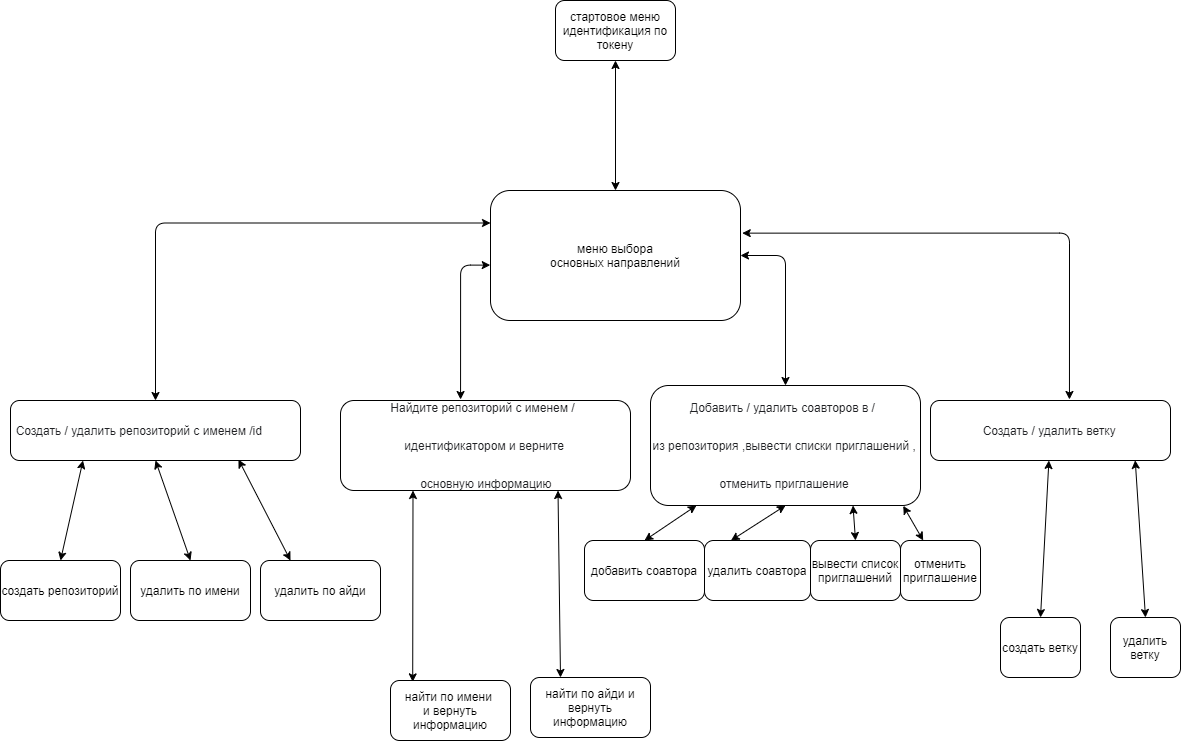

The diagram above was exported from draw.io. Its source (the exported page's mxGraphModel, read from the mxfile embedded in the PNG):
<mxGraphModel dx="-131" dy="580" grid="1" gridSize="10" guides="1" tooltips="1" connect="1" arrows="1" fold="1" page="1" pageScale="1" pageWidth="1169" pageHeight="1654" math="0" shadow="0">
  <root>
    <mxCell id="0" />
    <mxCell id="1" parent="0" />
    <mxCell id="GD55HeQjBIzNBaFYB_B4-1" value="меню выбора&lt;br&gt;основных направлений" style="rounded=1;whiteSpace=wrap;html=1;" vertex="1" parent="1">
      <mxGeometry x="1660" y="310" width="250" height="130" as="geometry" />
    </mxCell>
    <mxCell id="GD55HeQjBIzNBaFYB_B4-2" value="&lt;font style=&quot;vertical-align: inherit&quot;&gt;&lt;font style=&quot;vertical-align: inherit&quot;&gt;стартовое меню&lt;br&gt;идентификация по токену&lt;/font&gt;&lt;/font&gt;" style="rounded=1;whiteSpace=wrap;html=1;" vertex="1" parent="1">
      <mxGeometry x="1725" y="120" width="120" height="60" as="geometry" />
    </mxCell>
    <mxCell id="GD55HeQjBIzNBaFYB_B4-3" value="" style="endArrow=classic;startArrow=classic;html=1;entryX=0.5;entryY=1;entryDx=0;entryDy=0;exitX=0.5;exitY=0;exitDx=0;exitDy=0;" edge="1" parent="1" source="GD55HeQjBIzNBaFYB_B4-1" target="GD55HeQjBIzNBaFYB_B4-2">
      <mxGeometry width="50" height="50" relative="1" as="geometry">
        <mxPoint x="1770" y="310" as="sourcePoint" />
        <mxPoint x="1820" y="260" as="targetPoint" />
      </mxGeometry>
    </mxCell>
    <mxCell id="GD55HeQjBIzNBaFYB_B4-4" value="&lt;pre class=&quot;tw-data-text tw-text-large XcVN5d tw-ta&quot; id=&quot;tw-target-text&quot; dir=&quot;ltr&quot; style=&quot;line-height: 36px ; border: none ; padding: 2px 0.14em 2px 0px ; position: relative ; margin-top: -2px ; margin-bottom: -2px ; resize: none ; font-family: inherit ; overflow: hidden ; text-align: left ; width: 277px ; overflow-wrap: break-word ; color: rgb(32 , 33 , 36)&quot;&gt;&lt;span lang=&quot;ru&quot;&gt;&lt;font style=&quot;font-size: 12px&quot;&gt;Создать / удалить репозиторий с именем /id&lt;/font&gt;&lt;/span&gt;&lt;/pre&gt;" style="rounded=1;whiteSpace=wrap;html=1;" vertex="1" parent="1">
      <mxGeometry x="1180" y="520" width="290" height="60" as="geometry" />
    </mxCell>
    <mxCell id="GD55HeQjBIzNBaFYB_B4-5" value="&lt;pre class=&quot;tw-data-text tw-text-large XcVN5d tw-ta&quot; id=&quot;tw-target-text&quot; dir=&quot;ltr&quot; style=&quot;line-height: 36px; border: none; padding: 2px 0.14em 2px 0px; position: relative; margin-top: -2px; margin-bottom: -2px; resize: none; font-family: inherit; overflow: hidden; width: 277px; overflow-wrap: break-word; color: rgb(32, 33, 36);&quot;&gt;&lt;span lang=&quot;ru&quot;&gt;&lt;font style=&quot;font-size: 12px&quot;&gt;Найдите репозиторий с именем / &lt;/font&gt;&lt;/span&gt;&lt;/pre&gt;&lt;pre class=&quot;tw-data-text tw-text-large XcVN5d tw-ta&quot; id=&quot;tw-target-text&quot; dir=&quot;ltr&quot; style=&quot;line-height: 36px; border: none; padding: 2px 0.14em 2px 0px; position: relative; margin-top: -2px; margin-bottom: -2px; resize: none; font-family: inherit; overflow: hidden; width: 277px; overflow-wrap: break-word; color: rgb(32, 33, 36);&quot;&gt;&lt;span lang=&quot;ru&quot;&gt;&lt;font style=&quot;font-size: 12px&quot;&gt;идентификатором и верните&lt;/font&gt;&lt;/span&gt;&lt;/pre&gt;&lt;pre class=&quot;tw-data-text tw-text-large XcVN5d tw-ta&quot; id=&quot;tw-target-text&quot; dir=&quot;ltr&quot; style=&quot;line-height: 36px; border: none; padding: 2px 0.14em 2px 0px; position: relative; margin-top: -2px; margin-bottom: -2px; resize: none; font-family: inherit; overflow: hidden; width: 277px; overflow-wrap: break-word; color: rgb(32, 33, 36);&quot;&gt;&lt;span lang=&quot;ru&quot;&gt;&lt;font style=&quot;font-size: 12px&quot;&gt; основную информацию&lt;/font&gt;&lt;/span&gt;&lt;/pre&gt;" style="rounded=1;whiteSpace=wrap;html=1;align=center;" vertex="1" parent="1">
      <mxGeometry x="1510" y="520" width="290" height="90" as="geometry" />
    </mxCell>
    <mxCell id="GD55HeQjBIzNBaFYB_B4-6" value="&lt;pre class=&quot;tw-data-text tw-text-large XcVN5d tw-ta&quot; id=&quot;tw-target-text&quot; dir=&quot;ltr&quot; style=&quot;line-height: 36px ; border: none ; padding: 2px 0.14em 2px 0px ; position: relative ; margin-top: -2px ; margin-bottom: -2px ; resize: none ; font-family: inherit ; overflow: hidden ; width: 277px ; overflow-wrap: break-word ; color: rgb(32 , 33 , 36)&quot;&gt;&lt;span lang=&quot;ru&quot;&gt;&lt;font style=&quot;font-size: 12px&quot;&gt;Добавить / удалить соавторов в / &lt;/font&gt;&lt;/span&gt;&lt;/pre&gt;&lt;pre class=&quot;tw-data-text tw-text-large XcVN5d tw-ta&quot; id=&quot;tw-target-text&quot; dir=&quot;ltr&quot; style=&quot;line-height: 36px ; border: none ; padding: 2px 0.14em 2px 0px ; position: relative ; margin-top: -2px ; margin-bottom: -2px ; resize: none ; font-family: inherit ; overflow: hidden ; width: 277px ; overflow-wrap: break-word ; color: rgb(32 , 33 , 36)&quot;&gt;&lt;span lang=&quot;ru&quot;&gt;&lt;font style=&quot;font-size: 12px&quot;&gt;из репозитория ,вывести списки приглашений ,&lt;/font&gt;&lt;/span&gt;&lt;/pre&gt;&lt;pre class=&quot;tw-data-text tw-text-large XcVN5d tw-ta&quot; id=&quot;tw-target-text&quot; dir=&quot;ltr&quot; style=&quot;line-height: 36px ; border: none ; padding: 2px 0.14em 2px 0px ; position: relative ; margin-top: -2px ; margin-bottom: -2px ; resize: none ; font-family: inherit ; overflow: hidden ; width: 277px ; overflow-wrap: break-word ; color: rgb(32 , 33 , 36)&quot;&gt;&lt;span lang=&quot;ru&quot;&gt;&lt;font style=&quot;font-size: 12px&quot;&gt;отменить приглашение&lt;/font&gt;&lt;/span&gt;&lt;/pre&gt;" style="rounded=1;whiteSpace=wrap;html=1;align=center;" vertex="1" parent="1">
      <mxGeometry x="1820" y="505" width="270" height="120" as="geometry" />
    </mxCell>
    <mxCell id="GD55HeQjBIzNBaFYB_B4-7" value="&lt;pre class=&quot;tw-data-text tw-text-large XcVN5d tw-ta&quot; id=&quot;tw-target-text&quot; dir=&quot;ltr&quot; style=&quot;line-height: 36px ; border: none ; padding: 2px 0.14em 2px 0px ; position: relative ; margin-top: -2px ; margin-bottom: -2px ; resize: none ; font-family: inherit ; overflow: hidden ; width: 277px ; overflow-wrap: break-word ; color: rgb(32 , 33 , 36)&quot;&gt;&lt;span lang=&quot;ru&quot;&gt;&lt;font style=&quot;font-size: 12px&quot;&gt;Создать / удалить ветку&lt;/font&gt;&lt;/span&gt;&lt;/pre&gt;" style="rounded=1;whiteSpace=wrap;html=1;align=center;" vertex="1" parent="1">
      <mxGeometry x="2100" y="520" width="240" height="60" as="geometry" />
    </mxCell>
    <mxCell id="GD55HeQjBIzNBaFYB_B4-18" value="" style="endArrow=classic;startArrow=classic;html=1;edgeStyle=orthogonalEdgeStyle;entryX=0.579;entryY=-0.017;entryDx=0;entryDy=0;entryPerimeter=0;exitX=1.007;exitY=0.328;exitDx=0;exitDy=0;exitPerimeter=0;" edge="1" parent="1" source="GD55HeQjBIzNBaFYB_B4-1" target="GD55HeQjBIzNBaFYB_B4-7">
      <mxGeometry width="50" height="50" relative="1" as="geometry">
        <mxPoint x="2040" y="420" as="sourcePoint" />
        <mxPoint x="2090" y="370" as="targetPoint" />
      </mxGeometry>
    </mxCell>
    <mxCell id="GD55HeQjBIzNBaFYB_B4-23" value="" style="endArrow=classic;startArrow=classic;html=1;entryX=1;entryY=0.5;entryDx=0;entryDy=0;exitX=0.5;exitY=0;exitDx=0;exitDy=0;edgeStyle=orthogonalEdgeStyle;" edge="1" parent="1" source="GD55HeQjBIzNBaFYB_B4-6" target="GD55HeQjBIzNBaFYB_B4-1">
      <mxGeometry width="50" height="50" relative="1" as="geometry">
        <mxPoint x="1850" y="510" as="sourcePoint" />
        <mxPoint x="1900" y="460" as="targetPoint" />
      </mxGeometry>
    </mxCell>
    <mxCell id="GD55HeQjBIzNBaFYB_B4-24" value="" style="endArrow=classic;startArrow=classic;html=1;exitX=0.5;exitY=0;exitDx=0;exitDy=0;edgeStyle=orthogonalEdgeStyle;entryX=0;entryY=0.25;entryDx=0;entryDy=0;" edge="1" parent="1" source="GD55HeQjBIzNBaFYB_B4-4" target="GD55HeQjBIzNBaFYB_B4-1">
      <mxGeometry width="50" height="50" relative="1" as="geometry">
        <mxPoint x="1430" y="440" as="sourcePoint" />
        <mxPoint x="1630" y="350" as="targetPoint" />
      </mxGeometry>
    </mxCell>
    <mxCell id="GD55HeQjBIzNBaFYB_B4-26" value="" style="endArrow=classic;startArrow=classic;html=1;entryX=-0.001;entryY=0.574;entryDx=0;entryDy=0;entryPerimeter=0;edgeStyle=orthogonalEdgeStyle;exitX=0.414;exitY=-0.011;exitDx=0;exitDy=0;exitPerimeter=0;" edge="1" parent="1" source="GD55HeQjBIzNBaFYB_B4-5" target="GD55HeQjBIzNBaFYB_B4-1">
      <mxGeometry width="50" height="50" relative="1" as="geometry">
        <mxPoint x="1550" y="510" as="sourcePoint" />
        <mxPoint x="1600" y="460" as="targetPoint" />
      </mxGeometry>
    </mxCell>
    <mxCell id="GD55HeQjBIzNBaFYB_B4-27" value="создать репозиторий" style="rounded=1;whiteSpace=wrap;html=1;align=center;" vertex="1" parent="1">
      <mxGeometry x="1170" y="680" width="120" height="60" as="geometry" />
    </mxCell>
    <mxCell id="GD55HeQjBIzNBaFYB_B4-28" value="удалить по имени" style="rounded=1;whiteSpace=wrap;html=1;align=center;" vertex="1" parent="1">
      <mxGeometry x="1300" y="680" width="120" height="60" as="geometry" />
    </mxCell>
    <mxCell id="GD55HeQjBIzNBaFYB_B4-29" value="удалить по айди" style="rounded=1;whiteSpace=wrap;html=1;align=center;" vertex="1" parent="1">
      <mxGeometry x="1430" y="680" width="120" height="60" as="geometry" />
    </mxCell>
    <mxCell id="GD55HeQjBIzNBaFYB_B4-30" value="" style="endArrow=classic;startArrow=classic;html=1;entryX=0.25;entryY=1;entryDx=0;entryDy=0;exitX=0.5;exitY=0;exitDx=0;exitDy=0;" edge="1" parent="1" source="GD55HeQjBIzNBaFYB_B4-27" target="GD55HeQjBIzNBaFYB_B4-4">
      <mxGeometry width="50" height="50" relative="1" as="geometry">
        <mxPoint x="1210" y="660" as="sourcePoint" />
        <mxPoint x="1260" y="610" as="targetPoint" />
      </mxGeometry>
    </mxCell>
    <mxCell id="GD55HeQjBIzNBaFYB_B4-31" value="" style="endArrow=classic;startArrow=classic;html=1;entryX=0.5;entryY=1;entryDx=0;entryDy=0;exitX=0.5;exitY=0;exitDx=0;exitDy=0;" edge="1" parent="1" source="GD55HeQjBIzNBaFYB_B4-28" target="GD55HeQjBIzNBaFYB_B4-4">
      <mxGeometry width="50" height="50" relative="1" as="geometry">
        <mxPoint x="1320" y="660" as="sourcePoint" />
        <mxPoint x="1370" y="610" as="targetPoint" />
      </mxGeometry>
    </mxCell>
    <mxCell id="GD55HeQjBIzNBaFYB_B4-32" value="" style="endArrow=classic;startArrow=classic;html=1;entryX=0.786;entryY=0.983;entryDx=0;entryDy=0;entryPerimeter=0;exitX=0.25;exitY=0;exitDx=0;exitDy=0;" edge="1" parent="1" source="GD55HeQjBIzNBaFYB_B4-29" target="GD55HeQjBIzNBaFYB_B4-4">
      <mxGeometry width="50" height="50" relative="1" as="geometry">
        <mxPoint x="1390" y="660" as="sourcePoint" />
        <mxPoint x="1440" y="610" as="targetPoint" />
      </mxGeometry>
    </mxCell>
    <mxCell id="GD55HeQjBIzNBaFYB_B4-33" value="найти по имени&amp;nbsp;&lt;br&gt;и вернуть информацию" style="rounded=1;whiteSpace=wrap;html=1;align=center;" vertex="1" parent="1">
      <mxGeometry x="1560" y="800" width="120" height="60" as="geometry" />
    </mxCell>
    <mxCell id="GD55HeQjBIzNBaFYB_B4-34" value="найти по айди и вернуть информацию" style="rounded=1;whiteSpace=wrap;html=1;align=center;" vertex="1" parent="1">
      <mxGeometry x="1700" y="797" width="120" height="60" as="geometry" />
    </mxCell>
    <mxCell id="GD55HeQjBIzNBaFYB_B4-35" value="" style="endArrow=classic;startArrow=classic;html=1;entryX=0.25;entryY=1;entryDx=0;entryDy=0;exitX=0.185;exitY=0.023;exitDx=0;exitDy=0;exitPerimeter=0;" edge="1" parent="1" source="GD55HeQjBIzNBaFYB_B4-33" target="GD55HeQjBIzNBaFYB_B4-5">
      <mxGeometry width="50" height="50" relative="1" as="geometry">
        <mxPoint x="1590" y="680" as="sourcePoint" />
        <mxPoint x="1640" y="630" as="targetPoint" />
      </mxGeometry>
    </mxCell>
    <mxCell id="GD55HeQjBIzNBaFYB_B4-36" value="" style="endArrow=classic;startArrow=classic;html=1;entryX=0.75;entryY=1;entryDx=0;entryDy=0;exitX=0.25;exitY=0;exitDx=0;exitDy=0;" edge="1" parent="1" source="GD55HeQjBIzNBaFYB_B4-34" target="GD55HeQjBIzNBaFYB_B4-5">
      <mxGeometry width="50" height="50" relative="1" as="geometry">
        <mxPoint x="1690" y="680" as="sourcePoint" />
        <mxPoint x="1740" y="630" as="targetPoint" />
      </mxGeometry>
    </mxCell>
    <mxCell id="GD55HeQjBIzNBaFYB_B4-37" value="добавить соавтора" style="rounded=1;whiteSpace=wrap;html=1;align=center;" vertex="1" parent="1">
      <mxGeometry x="1754" y="660" width="120" height="60" as="geometry" />
    </mxCell>
    <mxCell id="GD55HeQjBIzNBaFYB_B4-38" value="удалить соавтора" style="rounded=1;whiteSpace=wrap;html=1;align=center;" vertex="1" parent="1">
      <mxGeometry x="1874" y="660" width="106" height="60" as="geometry" />
    </mxCell>
    <mxCell id="GD55HeQjBIzNBaFYB_B4-39" value="вывести список приглашений" style="rounded=1;whiteSpace=wrap;html=1;align=center;" vertex="1" parent="1">
      <mxGeometry x="1980" y="660" width="90" height="60" as="geometry" />
    </mxCell>
    <mxCell id="GD55HeQjBIzNBaFYB_B4-41" value="отменить приглашение" style="rounded=1;whiteSpace=wrap;html=1;align=center;" vertex="1" parent="1">
      <mxGeometry x="2070" y="660" width="80" height="60" as="geometry" />
    </mxCell>
    <mxCell id="GD55HeQjBIzNBaFYB_B4-42" value="" style="endArrow=classic;startArrow=classic;html=1;exitX=0.5;exitY=0;exitDx=0;exitDy=0;" edge="1" parent="1" source="GD55HeQjBIzNBaFYB_B4-37" target="GD55HeQjBIzNBaFYB_B4-6">
      <mxGeometry width="50" height="50" relative="1" as="geometry">
        <mxPoint x="1800" y="670" as="sourcePoint" />
        <mxPoint x="1850" y="620" as="targetPoint" />
      </mxGeometry>
    </mxCell>
    <mxCell id="GD55HeQjBIzNBaFYB_B4-43" value="" style="endArrow=classic;startArrow=classic;html=1;entryX=0.5;entryY=1;entryDx=0;entryDy=0;exitX=0.25;exitY=0;exitDx=0;exitDy=0;" edge="1" parent="1" source="GD55HeQjBIzNBaFYB_B4-38" target="GD55HeQjBIzNBaFYB_B4-6">
      <mxGeometry width="50" height="50" relative="1" as="geometry">
        <mxPoint x="1902" y="690" as="sourcePoint" />
        <mxPoint x="1952" y="640" as="targetPoint" />
      </mxGeometry>
    </mxCell>
    <mxCell id="GD55HeQjBIzNBaFYB_B4-44" value="" style="endArrow=classic;startArrow=classic;html=1;entryX=0.75;entryY=1;entryDx=0;entryDy=0;exitX=0.5;exitY=0;exitDx=0;exitDy=0;" edge="1" parent="1" source="GD55HeQjBIzNBaFYB_B4-39" target="GD55HeQjBIzNBaFYB_B4-6">
      <mxGeometry width="50" height="50" relative="1" as="geometry">
        <mxPoint x="1960" y="800" as="sourcePoint" />
        <mxPoint x="2010" y="750" as="targetPoint" />
      </mxGeometry>
    </mxCell>
    <mxCell id="GD55HeQjBIzNBaFYB_B4-45" value="" style="endArrow=classic;startArrow=classic;html=1;entryX=0.936;entryY=1.003;entryDx=0;entryDy=0;entryPerimeter=0;" edge="1" parent="1" source="GD55HeQjBIzNBaFYB_B4-41" target="GD55HeQjBIzNBaFYB_B4-6">
      <mxGeometry width="50" height="50" relative="1" as="geometry">
        <mxPoint x="2040" y="810" as="sourcePoint" />
        <mxPoint x="2090" y="760" as="targetPoint" />
      </mxGeometry>
    </mxCell>
    <mxCell id="GD55HeQjBIzNBaFYB_B4-47" value="создать ветку" style="rounded=1;whiteSpace=wrap;html=1;align=center;" vertex="1" parent="1">
      <mxGeometry x="2170" y="737" width="80" height="60" as="geometry" />
    </mxCell>
    <mxCell id="GD55HeQjBIzNBaFYB_B4-48" value="удалить ветку" style="rounded=1;whiteSpace=wrap;html=1;align=center;" vertex="1" parent="1">
      <mxGeometry x="2280" y="737" width="70" height="60" as="geometry" />
    </mxCell>
    <mxCell id="GD55HeQjBIzNBaFYB_B4-49" value="" style="endArrow=classic;startArrow=classic;html=1;exitX=0.5;exitY=0;exitDx=0;exitDy=0;" edge="1" parent="1" source="GD55HeQjBIzNBaFYB_B4-47" target="GD55HeQjBIzNBaFYB_B4-7">
      <mxGeometry width="50" height="50" relative="1" as="geometry">
        <mxPoint x="2200" y="700" as="sourcePoint" />
        <mxPoint x="2250" y="650" as="targetPoint" />
      </mxGeometry>
    </mxCell>
    <mxCell id="GD55HeQjBIzNBaFYB_B4-50" value="" style="endArrow=classic;startArrow=classic;html=1;entryX=0.853;entryY=0.997;entryDx=0;entryDy=0;entryPerimeter=0;exitX=0.5;exitY=0;exitDx=0;exitDy=0;" edge="1" parent="1" source="GD55HeQjBIzNBaFYB_B4-48" target="GD55HeQjBIzNBaFYB_B4-7">
      <mxGeometry width="50" height="50" relative="1" as="geometry">
        <mxPoint x="2270" y="700" as="sourcePoint" />
        <mxPoint x="2320" y="650" as="targetPoint" />
      </mxGeometry>
    </mxCell>
  </root>
</mxGraphModel>